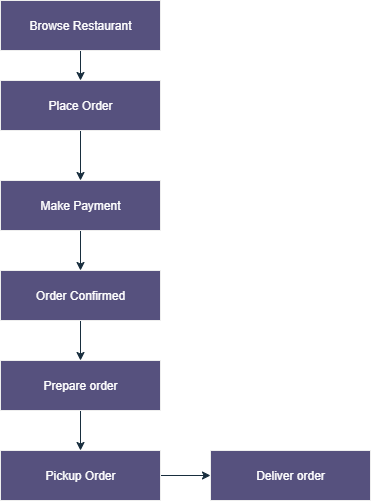

The diagram above was exported from draw.io. Its source (the exported page's mxGraphModel, read from the mxfile embedded in the PNG):
<mxGraphModel dx="1042" dy="562" grid="1" gridSize="10" guides="1" tooltips="1" connect="1" arrows="1" fold="1" page="1" pageScale="1" pageWidth="850" pageHeight="1100" math="0" shadow="0">
  <root>
    <mxCell id="0" />
    <mxCell id="1" parent="0" />
    <mxCell id="hLbU6sh9xZsi9ohTL8vl-10" style="edgeStyle=orthogonalEdgeStyle;rounded=0;orthogonalLoop=1;jettySize=auto;html=1;exitX=0.5;exitY=1;exitDx=0;exitDy=0;entryX=0.5;entryY=0;entryDx=0;entryDy=0;labelBackgroundColor=none;strokeColor=#182E3E;fontColor=default;" edge="1" parent="1" source="hLbU6sh9xZsi9ohTL8vl-1" target="hLbU6sh9xZsi9ohTL8vl-2">
      <mxGeometry relative="1" as="geometry" />
    </mxCell>
    <mxCell id="hLbU6sh9xZsi9ohTL8vl-1" value="Browse Restaurant" style="rounded=0;whiteSpace=wrap;html=1;labelBackgroundColor=none;fillColor=#56517E;strokeColor=#EEEEEE;fontColor=#FFFFFF;" vertex="1" parent="1">
      <mxGeometry x="280" y="40" width="160" height="50" as="geometry" />
    </mxCell>
    <mxCell id="hLbU6sh9xZsi9ohTL8vl-11" style="edgeStyle=orthogonalEdgeStyle;rounded=0;orthogonalLoop=1;jettySize=auto;html=1;exitX=0.5;exitY=1;exitDx=0;exitDy=0;entryX=0.5;entryY=0;entryDx=0;entryDy=0;labelBackgroundColor=none;strokeColor=#182E3E;fontColor=default;" edge="1" parent="1" source="hLbU6sh9xZsi9ohTL8vl-2" target="hLbU6sh9xZsi9ohTL8vl-3">
      <mxGeometry relative="1" as="geometry" />
    </mxCell>
    <mxCell id="hLbU6sh9xZsi9ohTL8vl-2" value="Place Order" style="rounded=0;whiteSpace=wrap;html=1;labelBackgroundColor=none;fillColor=#56517E;strokeColor=#EEEEEE;fontColor=#FFFFFF;" vertex="1" parent="1">
      <mxGeometry x="280" y="120" width="160" height="50" as="geometry" />
    </mxCell>
    <mxCell id="hLbU6sh9xZsi9ohTL8vl-12" style="edgeStyle=orthogonalEdgeStyle;rounded=0;orthogonalLoop=1;jettySize=auto;html=1;exitX=0.5;exitY=1;exitDx=0;exitDy=0;entryX=0.5;entryY=0;entryDx=0;entryDy=0;labelBackgroundColor=none;strokeColor=#182E3E;fontColor=default;" edge="1" parent="1" source="hLbU6sh9xZsi9ohTL8vl-3" target="hLbU6sh9xZsi9ohTL8vl-4">
      <mxGeometry relative="1" as="geometry" />
    </mxCell>
    <mxCell id="hLbU6sh9xZsi9ohTL8vl-3" value="Make Payment" style="rounded=0;whiteSpace=wrap;html=1;labelBackgroundColor=none;fillColor=#56517E;strokeColor=#EEEEEE;fontColor=#FFFFFF;" vertex="1" parent="1">
      <mxGeometry x="280" y="220" width="160" height="50" as="geometry" />
    </mxCell>
    <mxCell id="hLbU6sh9xZsi9ohTL8vl-14" style="edgeStyle=orthogonalEdgeStyle;rounded=0;orthogonalLoop=1;jettySize=auto;html=1;exitX=0.5;exitY=1;exitDx=0;exitDy=0;entryX=0.5;entryY=0;entryDx=0;entryDy=0;labelBackgroundColor=none;strokeColor=#182E3E;fontColor=default;" edge="1" parent="1" source="hLbU6sh9xZsi9ohTL8vl-4" target="hLbU6sh9xZsi9ohTL8vl-7">
      <mxGeometry relative="1" as="geometry" />
    </mxCell>
    <mxCell id="hLbU6sh9xZsi9ohTL8vl-4" value="Order Confirmed" style="rounded=0;whiteSpace=wrap;html=1;labelBackgroundColor=none;fillColor=#56517E;strokeColor=#EEEEEE;fontColor=#FFFFFF;" vertex="1" parent="1">
      <mxGeometry x="280" y="310" width="160" height="50" as="geometry" />
    </mxCell>
    <mxCell id="hLbU6sh9xZsi9ohTL8vl-15" style="edgeStyle=orthogonalEdgeStyle;rounded=0;orthogonalLoop=1;jettySize=auto;html=1;exitX=0.5;exitY=1;exitDx=0;exitDy=0;entryX=0.5;entryY=0;entryDx=0;entryDy=0;labelBackgroundColor=none;strokeColor=#182E3E;fontColor=default;" edge="1" parent="1" source="hLbU6sh9xZsi9ohTL8vl-7" target="hLbU6sh9xZsi9ohTL8vl-8">
      <mxGeometry relative="1" as="geometry" />
    </mxCell>
    <mxCell id="hLbU6sh9xZsi9ohTL8vl-7" value="Prepare order" style="rounded=0;whiteSpace=wrap;html=1;labelBackgroundColor=none;fillColor=#56517E;strokeColor=#EEEEEE;fontColor=#FFFFFF;" vertex="1" parent="1">
      <mxGeometry x="280" y="400" width="160" height="50" as="geometry" />
    </mxCell>
    <mxCell id="hLbU6sh9xZsi9ohTL8vl-16" style="edgeStyle=orthogonalEdgeStyle;rounded=0;orthogonalLoop=1;jettySize=auto;html=1;exitX=1;exitY=0.5;exitDx=0;exitDy=0;entryX=0;entryY=0.5;entryDx=0;entryDy=0;labelBackgroundColor=none;strokeColor=#182E3E;fontColor=default;" edge="1" parent="1" source="hLbU6sh9xZsi9ohTL8vl-8" target="hLbU6sh9xZsi9ohTL8vl-9">
      <mxGeometry relative="1" as="geometry" />
    </mxCell>
    <mxCell id="hLbU6sh9xZsi9ohTL8vl-8" value="Pickup Order" style="rounded=0;whiteSpace=wrap;html=1;labelBackgroundColor=none;fillColor=#56517E;strokeColor=#EEEEEE;fontColor=#FFFFFF;" vertex="1" parent="1">
      <mxGeometry x="280" y="490" width="160" height="50" as="geometry" />
    </mxCell>
    <mxCell id="hLbU6sh9xZsi9ohTL8vl-9" value="Deliver order" style="rounded=0;whiteSpace=wrap;html=1;labelBackgroundColor=none;fillColor=#56517E;strokeColor=#EEEEEE;fontColor=#FFFFFF;" vertex="1" parent="1">
      <mxGeometry x="490" y="490" width="160" height="50" as="geometry" />
    </mxCell>
  </root>
</mxGraphModel>